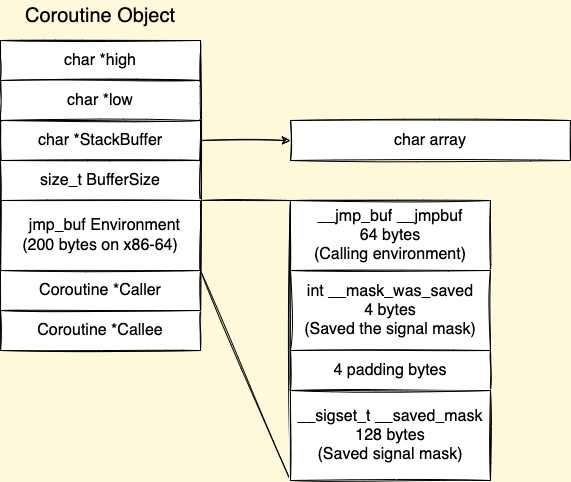

The diagram above was exported from draw.io. Its source (the exported page's mxGraphModel, read from the mxfile embedded in the PNG):
<mxGraphModel dx="1042" dy="600" grid="1" gridSize="10" guides="1" tooltips="1" connect="1" arrows="1" fold="1" page="1" pageScale="1" pageWidth="1169" pageHeight="1654" background="#FFF9DB" math="0" shadow="0">
  <root>
    <mxCell id="0" />
    <mxCell id="1" parent="0" />
    <mxCell id="RrZCRuU-VaqQFytPfUOS-12" style="edgeStyle=orthogonalEdgeStyle;rounded=0;orthogonalLoop=1;jettySize=auto;html=1;fontSize=16;sketch=1;" parent="1" source="RrZCRuU-VaqQFytPfUOS-3" target="RrZCRuU-VaqQFytPfUOS-11" edge="1">
      <mxGeometry relative="1" as="geometry" />
    </mxCell>
    <mxCell id="RrZCRuU-VaqQFytPfUOS-9" value="Coroutine Object" style="text;html=1;strokeColor=none;fillColor=none;align=center;verticalAlign=middle;whiteSpace=wrap;rounded=0;fontSize=20;sketch=1;" parent="1" vertex="1">
      <mxGeometry x="250" y="50" width="200" height="30" as="geometry" />
    </mxCell>
    <mxCell id="RrZCRuU-VaqQFytPfUOS-11" value="char array" style="rounded=0;whiteSpace=wrap;html=1;fontSize=16;sketch=1;" parent="1" vertex="1">
      <mxGeometry x="540" y="170" width="280" height="40" as="geometry" />
    </mxCell>
    <mxCell id="RrZCRuU-VaqQFytPfUOS-13" value="" style="rounded=0;whiteSpace=wrap;html=1;fontSize=16;sketch=1;" parent="1" vertex="1">
      <mxGeometry x="540" y="250" width="200" height="280" as="geometry" />
    </mxCell>
    <mxCell id="RrZCRuU-VaqQFytPfUOS-15" value="" style="endArrow=none;html=1;rounded=0;exitX=1;exitY=0;exitDx=0;exitDy=0;fontSize=16;sketch=1;entryX=0;entryY=0;entryDx=0;entryDy=0;" parent="1" source="RrZCRuU-VaqQFytPfUOS-5" target="RrZCRuU-VaqQFytPfUOS-17" edge="1">
      <mxGeometry width="50" height="50" relative="1" as="geometry">
        <mxPoint x="500" y="300" as="sourcePoint" />
        <mxPoint x="520" y="250" as="targetPoint" />
      </mxGeometry>
    </mxCell>
    <mxCell id="RrZCRuU-VaqQFytPfUOS-16" value="" style="endArrow=none;html=1;rounded=0;exitX=1;exitY=1;exitDx=0;exitDy=0;entryX=0;entryY=1;entryDx=0;entryDy=0;fontSize=16;sketch=1;" parent="1" source="RrZCRuU-VaqQFytPfUOS-5" target="RrZCRuU-VaqQFytPfUOS-13" edge="1">
      <mxGeometry width="50" height="50" relative="1" as="geometry">
        <mxPoint x="420" y="260" as="sourcePoint" />
        <mxPoint x="530" y="260" as="targetPoint" />
      </mxGeometry>
    </mxCell>
    <mxCell id="RrZCRuU-VaqQFytPfUOS-17" value="__jmp_buf __jmpbuf&lt;br style=&quot;font-size: 16px;&quot;&gt;64 bytes&lt;br style=&quot;font-size: 16px;&quot;&gt;(Calling environment)" style="rounded=0;whiteSpace=wrap;html=1;fontSize=16;sketch=1;" parent="1" vertex="1">
      <mxGeometry x="540" y="250" width="200" height="70" as="geometry" />
    </mxCell>
    <mxCell id="RrZCRuU-VaqQFytPfUOS-19" value="int __mask_was_saved&lt;br style=&quot;font-size: 16px;&quot;&gt;4 bytes&lt;br style=&quot;font-size: 16px;&quot;&gt;(Saved the signal mask)" style="rounded=0;whiteSpace=wrap;html=1;fontSize=16;sketch=1;" parent="1" vertex="1">
      <mxGeometry x="540" y="320" width="200" height="80" as="geometry" />
    </mxCell>
    <mxCell id="RrZCRuU-VaqQFytPfUOS-20" value="4 padding bytes" style="rounded=0;whiteSpace=wrap;html=1;fontSize=16;sketch=1;" parent="1" vertex="1">
      <mxGeometry x="540" y="400" width="200" height="40" as="geometry" />
    </mxCell>
    <mxCell id="RrZCRuU-VaqQFytPfUOS-21" value="__sigset_t __saved_mask&lt;br style=&quot;font-size: 16px;&quot;&gt;128 bytes&lt;br style=&quot;font-size: 16px;&quot;&gt;(Saved signal mask)" style="rounded=0;whiteSpace=wrap;html=1;fontSize=16;sketch=1;" parent="1" vertex="1">
      <mxGeometry x="540" y="440" width="200" height="90" as="geometry" />
    </mxCell>
    <mxCell id="Te3t-qG_0OS7PPxeIZx3-1" value="" style="rounded=0;whiteSpace=wrap;html=1;fontSize=16;sketch=1;" parent="1" vertex="1">
      <mxGeometry x="250" y="90" width="200" height="310" as="geometry" />
    </mxCell>
    <mxCell id="RrZCRuU-VaqQFytPfUOS-1" value="char *high" style="rounded=0;whiteSpace=wrap;html=1;fontSize=16;sketch=1;" parent="1" vertex="1">
      <mxGeometry x="250" y="90" width="200" height="40" as="geometry" />
    </mxCell>
    <mxCell id="RrZCRuU-VaqQFytPfUOS-2" value="char *low" style="rounded=0;whiteSpace=wrap;html=1;fontSize=16;sketch=1;" parent="1" vertex="1">
      <mxGeometry x="250" y="130" width="200" height="40" as="geometry" />
    </mxCell>
    <mxCell id="RrZCRuU-VaqQFytPfUOS-3" value="char *StackBuffer" style="rounded=0;whiteSpace=wrap;html=1;fontSize=16;sketch=1;" parent="1" vertex="1">
      <mxGeometry x="250" y="170" width="200" height="40" as="geometry" />
    </mxCell>
    <mxCell id="RrZCRuU-VaqQFytPfUOS-4" value="size_t BufferSize" style="rounded=0;whiteSpace=wrap;html=1;fontSize=16;sketch=1;" parent="1" vertex="1">
      <mxGeometry x="250" y="210" width="200" height="40" as="geometry" />
    </mxCell>
    <mxCell id="RrZCRuU-VaqQFytPfUOS-5" value="&amp;nbsp; jmp_buf Environment&lt;br style=&quot;font-size: 16px;&quot;&gt;(200 bytes on x86-64)" style="rounded=0;whiteSpace=wrap;html=1;fontSize=16;sketch=1;" parent="1" vertex="1">
      <mxGeometry x="250" y="250" width="200" height="70" as="geometry" />
    </mxCell>
    <mxCell id="RrZCRuU-VaqQFytPfUOS-7" value="Coroutine *Callee" style="rounded=0;whiteSpace=wrap;html=1;fontSize=16;sketch=1;" parent="1" vertex="1">
      <mxGeometry x="250" y="360" width="200" height="40" as="geometry" />
    </mxCell>
    <mxCell id="RrZCRuU-VaqQFytPfUOS-6" value="Coroutine *Caller" style="rounded=0;whiteSpace=wrap;html=1;fontSize=16;sketch=1;" parent="1" vertex="1">
      <mxGeometry x="250" y="320" width="200" height="40" as="geometry" />
    </mxCell>
    <mxCell id="RrZCRuU-VaqQFytPfUOS-8" style="edgeStyle=orthogonalEdgeStyle;rounded=0;orthogonalLoop=1;jettySize=auto;html=1;exitX=0.5;exitY=1;exitDx=0;exitDy=0;fontSize=16;sketch=1;" parent="1" source="Te3t-qG_0OS7PPxeIZx3-1" target="Te3t-qG_0OS7PPxeIZx3-1" edge="1">
      <mxGeometry relative="1" as="geometry" />
    </mxCell>
  </root>
</mxGraphModel>